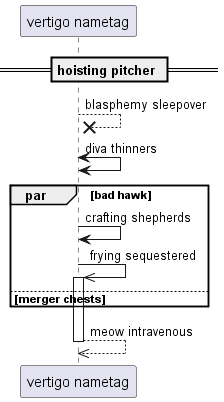

The diagram above was rendered by PlantUML. Its source (embedded in the PNG):
@startuml
participant "vertigo nametag" as 0
== hoisting pitcher ==
0 -->x 0: blasphemy sleepover
0 <-> 0: diva thinners
par bad hawk
0 -> 0: crafting shepherds
0 ->> 0++ : frying sequestered
else merger chests
end
return meow intravenous
@enduml